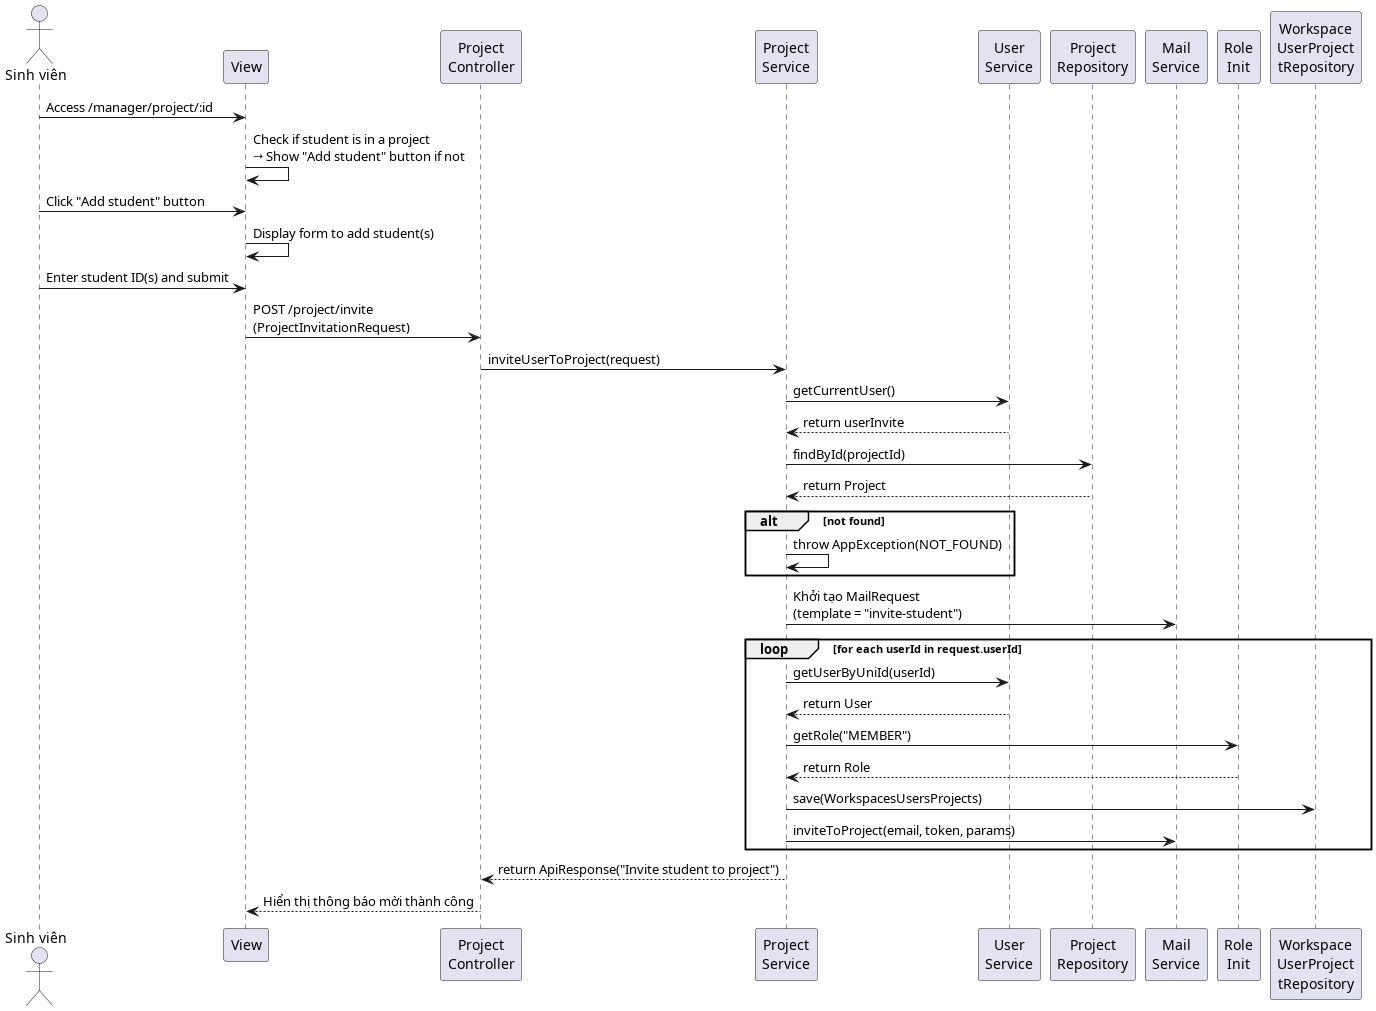

The diagram above was rendered by PlantUML. Its source (embedded in the PNG):
@startuml

actor "Sinh viên" as SV
participant "View" as View
participant "Project\nController" as Controller
participant "Project\nService" as Service
participant "User\nService" as UserService
participant "Project\nRepository" as ProjectRepo
participant "Mail\nService" as MailService
participant "Role\nInit" as RoleInit
participant "Workspace\nUserProject\ntRepository" as WUPRepo

SV -> View : Access /manager/project/:id
View -> View : Check if student is in a project\n→ Show "Add student" button if not
SV -> View : Click "Add student" button
View -> View : Display form to add student(s)
SV -> View : Enter student ID(s) and submit
View -> Controller : POST /project/invite\n(ProjectInvitationRequest)

Controller -> Service : inviteUserToProject(request)

Service -> UserService : getCurrentUser()
UserService --> Service : return userInvite

Service -> ProjectRepo : findById(projectId)
ProjectRepo --> Service : return Project
alt not found
    Service -> Service : throw AppException(NOT_FOUND)
end

Service -> MailService : Khởi tạo MailRequest\n(template = "invite-student")

loop for each userId in request.userId
    Service -> UserService : getUserByUniId(userId)
    UserService --> Service : return User

    Service -> RoleInit : getRole("MEMBER")
    RoleInit --> Service : return Role

    Service -> WUPRepo : save(WorkspacesUsersProjects)
    Service -> MailService : inviteToProject(email, token, params)
end

Service --> Controller : return ApiResponse("Invite student to project")
Controller --> View : Hiển thị thông báo mời thành công

@enduml